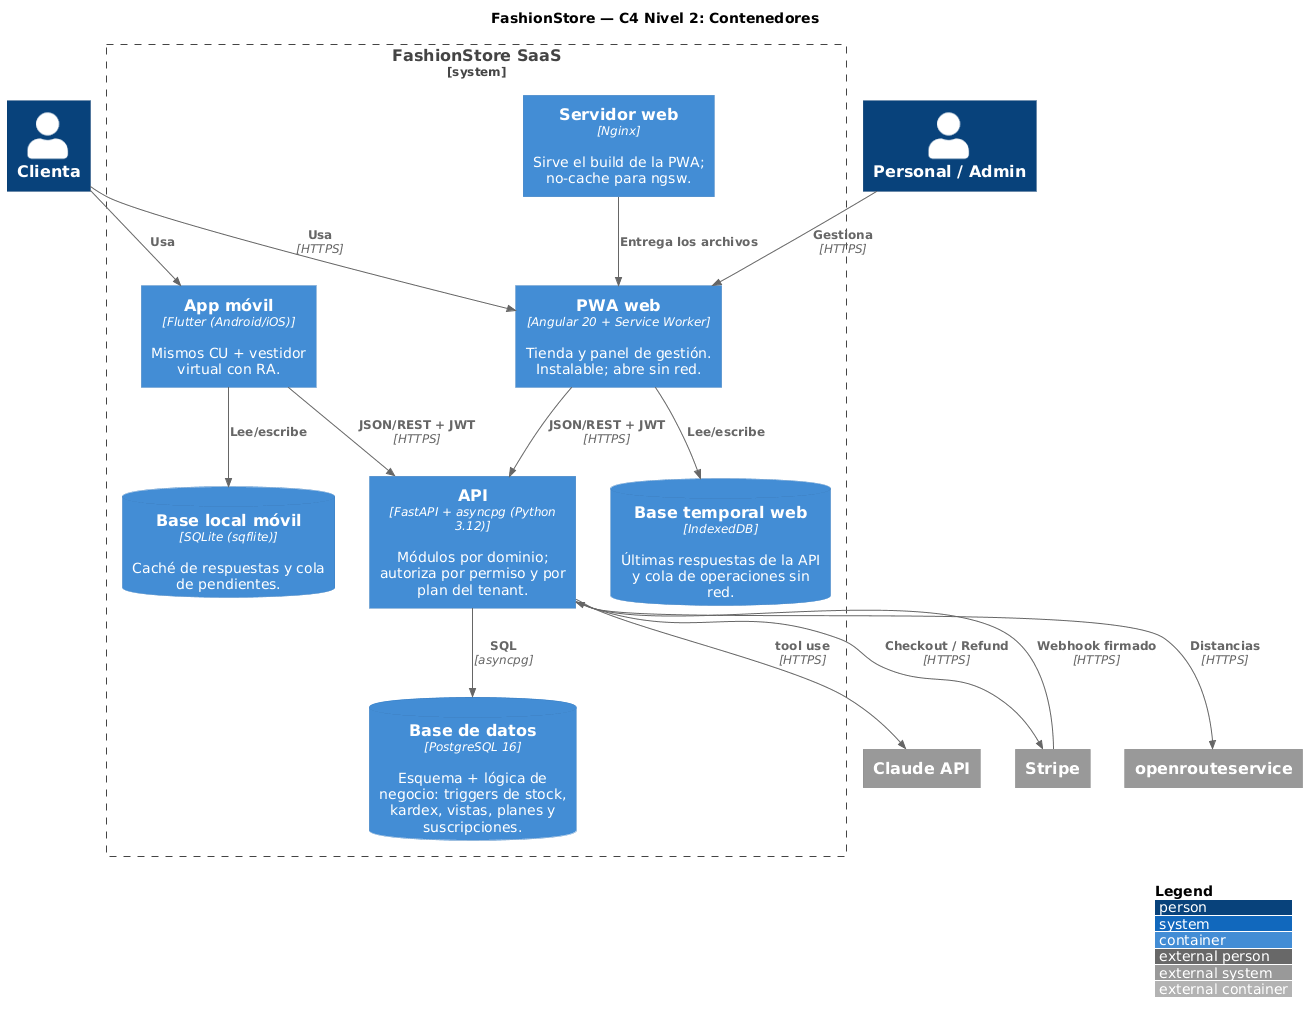

The diagram above was rendered by PlantUML. Its source (embedded in the PNG):
@startuml 21_c4_contenedores
' Arquitectura C4 - Nivel 2: Contenedores.
!include <C4/C4_Container>
LAYOUT_WITH_LEGEND()
title FashionStore — C4 Nivel 2: Contenedores

Person(clienta, "Clienta")
Person(personal, "Personal / Admin")

System_Boundary(fs, "FashionStore SaaS") {
  Container(pwa, "PWA web", "Angular 20 + Service Worker", "Tienda y panel de gestión. Instalable; abre sin red.")
  ContainerDb(idb, "Base temporal web", "IndexedDB", "Últimas respuestas de la API y cola de operaciones sin red.")
  Container(app, "App móvil", "Flutter (Android/iOS)", "Mismos CU + vestidor virtual con RA.")
  ContainerDb(sqlite, "Base local móvil", "SQLite (sqflite)", "Caché de respuestas y cola de pendientes.")
  Container(nginx, "Servidor web", "Nginx", "Sirve el build de la PWA; no-cache para ngsw.")
  Container(api, "API", "FastAPI + asyncpg (Python 3.12)", "Módulos por dominio; autoriza por permiso y por plan del tenant.")
  ContainerDb(pg, "Base de datos", "PostgreSQL 16", "Esquema + lógica de negocio: triggers de stock, kardex, vistas, planes y suscripciones.")
}

System_Ext(stripe, "Stripe")
System_Ext(claude, "Claude API")
System_Ext(ors, "openrouteservice")

Rel(clienta, pwa, "Usa", "HTTPS")
Rel(clienta, app, "Usa")
Rel(personal, pwa, "Gestiona", "HTTPS")
Rel(nginx, pwa, "Entrega los archivos")
Rel(pwa, idb, "Lee/escribe")
Rel(app, sqlite, "Lee/escribe")
Rel(pwa, api, "JSON/REST + JWT", "HTTPS")
Rel(app, api, "JSON/REST + JWT", "HTTPS")
Rel(api, pg, "SQL", "asyncpg")
Rel(api, stripe, "Checkout / Refund", "HTTPS")
Rel(stripe, api, "Webhook firmado", "HTTPS")
Rel(api, claude, "tool use", "HTTPS")
Rel(api, ors, "Distancias", "HTTPS")
@enduml